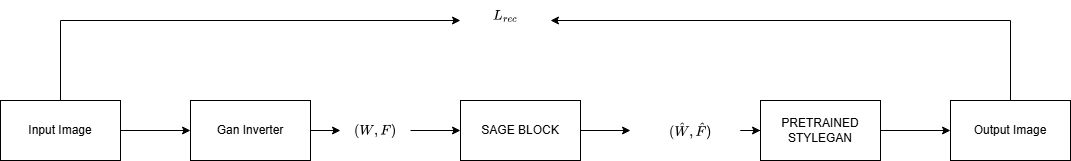

The diagram above was exported from draw.io. Its source (the exported page's mxGraphModel, read from the mxfile embedded in the PNG):
<mxGraphModel dx="1426" dy="838" grid="1" gridSize="10" guides="1" tooltips="1" connect="1" arrows="1" fold="1" page="1" pageScale="1" pageWidth="850" pageHeight="1100" background="#ffffff" math="1" shadow="0">
  <root>
    <mxCell id="0" />
    <mxCell id="1" parent="0" />
    <mxCell id="C3L24NmDyI47iLag0YsY-150" style="edgeStyle=orthogonalEdgeStyle;rounded=0;orthogonalLoop=1;jettySize=auto;html=1;" parent="1" edge="1">
      <mxGeometry relative="1" as="geometry">
        <mxPoint x="480" y="600" as="sourcePoint" />
      </mxGeometry>
    </mxCell>
    <mxCell id="C3L24NmDyI47iLag0YsY-151" style="edgeStyle=orthogonalEdgeStyle;rounded=0;orthogonalLoop=1;jettySize=auto;html=1;" parent="1" edge="1">
      <mxGeometry relative="1" as="geometry">
        <mxPoint x="480" y="600" as="sourcePoint" />
      </mxGeometry>
    </mxCell>
    <mxCell id="C3L24NmDyI47iLag0YsY-152" style="edgeStyle=orthogonalEdgeStyle;rounded=0;orthogonalLoop=1;jettySize=auto;html=1;" parent="1" edge="1">
      <mxGeometry relative="1" as="geometry">
        <mxPoint x="520" y="640" as="sourcePoint" />
      </mxGeometry>
    </mxCell>
    <mxCell id="C3L24NmDyI47iLag0YsY-153" style="edgeStyle=orthogonalEdgeStyle;rounded=0;orthogonalLoop=1;jettySize=auto;html=1;entryX=0.5;entryY=0;entryDx=0;entryDy=0;" parent="1" edge="1">
      <mxGeometry relative="1" as="geometry">
        <mxPoint x="560" y="600" as="sourcePoint" />
      </mxGeometry>
    </mxCell>
    <mxCell id="C3L24NmDyI47iLag0YsY-156" style="edgeStyle=orthogonalEdgeStyle;rounded=0;orthogonalLoop=1;jettySize=auto;html=1;" parent="1" edge="1">
      <mxGeometry relative="1" as="geometry">
        <mxPoint x="400" y="760" as="sourcePoint" />
      </mxGeometry>
    </mxCell>
    <mxCell id="C3L24NmDyI47iLag0YsY-157" style="edgeStyle=orthogonalEdgeStyle;rounded=0;orthogonalLoop=1;jettySize=auto;html=1;" parent="1" edge="1">
      <mxGeometry relative="1" as="geometry">
        <mxPoint x="700" y="760" as="sourcePoint" />
      </mxGeometry>
    </mxCell>
    <mxCell id="x06LNZ5PYLh9p9iT1Xh4-3" style="edgeStyle=orthogonalEdgeStyle;rounded=0;orthogonalLoop=1;jettySize=auto;html=1;entryX=0;entryY=0.5;entryDx=0;entryDy=0;" edge="1" parent="1" source="x06LNZ5PYLh9p9iT1Xh4-1" target="x06LNZ5PYLh9p9iT1Xh4-2">
      <mxGeometry relative="1" as="geometry" />
    </mxCell>
    <mxCell id="x06LNZ5PYLh9p9iT1Xh4-25" style="edgeStyle=orthogonalEdgeStyle;rounded=0;orthogonalLoop=1;jettySize=auto;html=1;" edge="1" parent="1" source="x06LNZ5PYLh9p9iT1Xh4-1" target="x06LNZ5PYLh9p9iT1Xh4-19">
      <mxGeometry relative="1" as="geometry">
        <Array as="points">
          <mxPoint x="70" y="320" />
        </Array>
      </mxGeometry>
    </mxCell>
    <mxCell id="x06LNZ5PYLh9p9iT1Xh4-1" value="Input Image" style="rounded=0;whiteSpace=wrap;html=1;" vertex="1" parent="1">
      <mxGeometry x="10" y="400" width="120" height="60" as="geometry" />
    </mxCell>
    <mxCell id="x06LNZ5PYLh9p9iT1Xh4-8" style="edgeStyle=orthogonalEdgeStyle;rounded=0;orthogonalLoop=1;jettySize=auto;html=1;" edge="1" parent="1" source="x06LNZ5PYLh9p9iT1Xh4-6" target="x06LNZ5PYLh9p9iT1Xh4-7">
      <mxGeometry relative="1" as="geometry" />
    </mxCell>
    <mxCell id="x06LNZ5PYLh9p9iT1Xh4-2" value="Gan Inverter" style="rounded=0;whiteSpace=wrap;html=1;" vertex="1" parent="1">
      <mxGeometry x="200" y="400" width="120" height="60" as="geometry" />
    </mxCell>
    <mxCell id="x06LNZ5PYLh9p9iT1Xh4-13" style="edgeStyle=orthogonalEdgeStyle;rounded=0;orthogonalLoop=1;jettySize=auto;html=1;entryX=0;entryY=0.5;entryDx=0;entryDy=0;" edge="1" parent="1" source="x06LNZ5PYLh9p9iT1Xh4-14" target="x06LNZ5PYLh9p9iT1Xh4-12">
      <mxGeometry relative="1" as="geometry" />
    </mxCell>
    <mxCell id="x06LNZ5PYLh9p9iT1Xh4-7" value="SAGE BLOCK" style="whiteSpace=wrap;html=1;" vertex="1" parent="1">
      <mxGeometry x="470" y="400" width="120" height="60" as="geometry" />
    </mxCell>
    <mxCell id="x06LNZ5PYLh9p9iT1Xh4-11" value="" style="edgeStyle=orthogonalEdgeStyle;rounded=0;orthogonalLoop=1;jettySize=auto;html=1;" edge="1" parent="1" source="x06LNZ5PYLh9p9iT1Xh4-2" target="x06LNZ5PYLh9p9iT1Xh4-6">
      <mxGeometry relative="1" as="geometry">
        <mxPoint x="300" y="430" as="sourcePoint" />
        <mxPoint x="470" y="430" as="targetPoint" />
      </mxGeometry>
    </mxCell>
    <mxCell id="x06LNZ5PYLh9p9iT1Xh4-6" value="&lt;div style=&quot;text-wrap-mode: wrap;&quot;&gt;\((W,F)\)&lt;/div&gt;" style="text;html=1;align=center;verticalAlign=middle;resizable=0;points=[];autosize=1;strokeColor=none;fillColor=none;" vertex="1" parent="1">
      <mxGeometry x="350" y="415" width="70" height="30" as="geometry" />
    </mxCell>
    <mxCell id="x06LNZ5PYLh9p9iT1Xh4-18" style="edgeStyle=orthogonalEdgeStyle;rounded=0;orthogonalLoop=1;jettySize=auto;html=1;entryX=0;entryY=0.5;entryDx=0;entryDy=0;" edge="1" parent="1" source="x06LNZ5PYLh9p9iT1Xh4-12" target="x06LNZ5PYLh9p9iT1Xh4-17">
      <mxGeometry relative="1" as="geometry" />
    </mxCell>
    <mxCell id="x06LNZ5PYLh9p9iT1Xh4-12" value="PRETRAINED STYLEGAN" style="whiteSpace=wrap;html=1;" vertex="1" parent="1">
      <mxGeometry x="770" y="400" width="120" height="60" as="geometry" />
    </mxCell>
    <mxCell id="x06LNZ5PYLh9p9iT1Xh4-16" value="" style="edgeStyle=orthogonalEdgeStyle;rounded=0;orthogonalLoop=1;jettySize=auto;html=1;" edge="1" parent="1" source="x06LNZ5PYLh9p9iT1Xh4-7" target="x06LNZ5PYLh9p9iT1Xh4-14">
      <mxGeometry relative="1" as="geometry">
        <mxPoint x="590" y="430" as="sourcePoint" />
        <mxPoint x="740" y="430" as="targetPoint" />
      </mxGeometry>
    </mxCell>
    <mxCell id="x06LNZ5PYLh9p9iT1Xh4-14" value="&lt;div style=&quot;text-wrap-mode: wrap;&quot;&gt;\((\hat{W},\hat{F})\)&lt;/div&gt;" style="text;html=1;align=center;verticalAlign=middle;resizable=0;points=[];autosize=1;strokeColor=none;fillColor=none;" vertex="1" parent="1">
      <mxGeometry x="640" y="415" width="120" height="30" as="geometry" />
    </mxCell>
    <mxCell id="x06LNZ5PYLh9p9iT1Xh4-26" style="edgeStyle=orthogonalEdgeStyle;rounded=0;orthogonalLoop=1;jettySize=auto;html=1;" edge="1" parent="1" source="x06LNZ5PYLh9p9iT1Xh4-17" target="x06LNZ5PYLh9p9iT1Xh4-19">
      <mxGeometry relative="1" as="geometry">
        <Array as="points">
          <mxPoint x="1020" y="320" />
        </Array>
      </mxGeometry>
    </mxCell>
    <mxCell id="x06LNZ5PYLh9p9iT1Xh4-17" value="Output Image" style="rounded=0;whiteSpace=wrap;html=1;" vertex="1" parent="1">
      <mxGeometry x="960" y="400" width="120" height="60" as="geometry" />
    </mxCell>
    <mxCell id="x06LNZ5PYLh9p9iT1Xh4-19" value="$$L_{rec}$$" style="text;html=1;align=center;verticalAlign=middle;resizable=0;points=[];autosize=1;strokeColor=none;fillColor=none;" vertex="1" parent="1">
      <mxGeometry x="470" y="300" width="90" height="30" as="geometry" />
    </mxCell>
  </root>
</mxGraphModel>